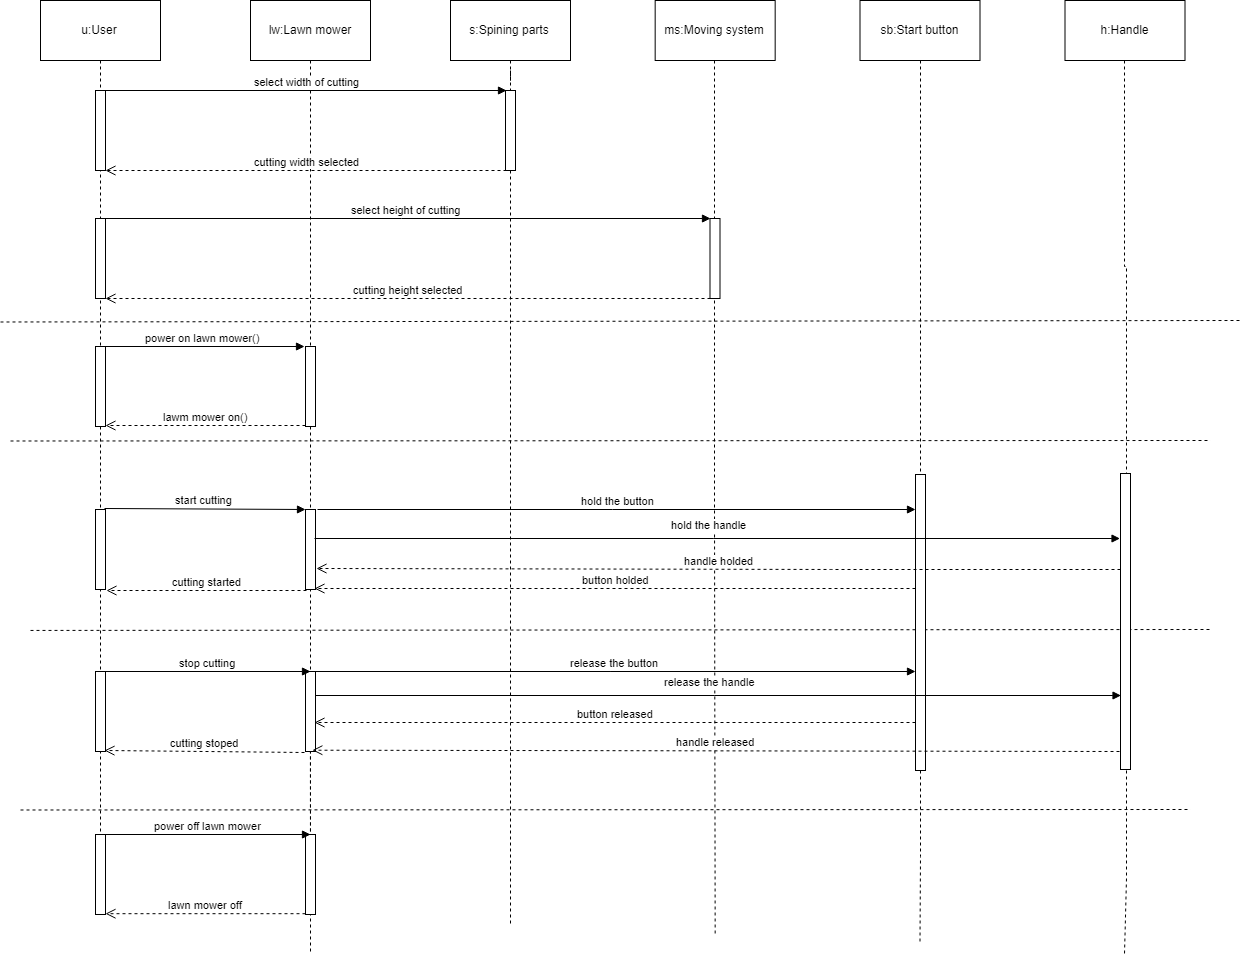

The diagram above was exported from draw.io. Its source (the exported page's mxGraphModel, read from the mxfile embedded in the PNG):
<mxGraphModel dx="2020" dy="1066" grid="1" gridSize="10" guides="1" tooltips="1" connect="1" arrows="0" fold="1" page="1" pageScale="1" pageWidth="827" pageHeight="1169" math="0" shadow="0">
  <root>
    <mxCell id="57PTUAgNVhd2WweeVHB5-0" />
    <mxCell id="57PTUAgNVhd2WweeVHB5-1" parent="57PTUAgNVhd2WweeVHB5-0" />
    <mxCell id="j9o0E3ynwgji3yvM_UWc-4" value="" style="endArrow=none;dashed=1;html=1;" parent="57PTUAgNVhd2WweeVHB5-1" edge="1">
      <mxGeometry width="50" height="50" relative="1" as="geometry">
        <mxPoint x="90" y="709.9410903033088" as="sourcePoint" />
        <mxPoint x="1270" y="709" as="targetPoint" />
      </mxGeometry>
    </mxCell>
    <mxCell id="KVgShLe-mDbuQTZnN6fm-7" value="" style="html=1;points=[];perimeter=orthogonalPerimeter;" parent="57PTUAgNVhd2WweeVHB5-1" vertex="1">
      <mxGeometry x="975" y="554" width="10" height="296" as="geometry" />
    </mxCell>
    <mxCell id="sZqVzDb5DKZLq3PiubxY-4" style="edgeStyle=none;rounded=0;orthogonalLoop=1;jettySize=auto;html=1;exitX=0.5;exitY=1;exitDx=0;exitDy=0;startArrow=none;startFill=0;endArrow=none;endFill=0;dashed=1;" parent="57PTUAgNVhd2WweeVHB5-1" source="zYuszAIaA5EiNikH1xDC-0" edge="1">
      <mxGeometry relative="1" as="geometry">
        <mxPoint x="160" y="973.199951171875" as="targetPoint" />
      </mxGeometry>
    </mxCell>
    <mxCell id="zYuszAIaA5EiNikH1xDC-0" value="u:User" style="rounded=0;whiteSpace=wrap;html=1;" parent="57PTUAgNVhd2WweeVHB5-1" vertex="1">
      <mxGeometry x="100" y="80" width="120" height="60" as="geometry" />
    </mxCell>
    <mxCell id="sZqVzDb5DKZLq3PiubxY-6" style="edgeStyle=none;rounded=0;orthogonalLoop=1;jettySize=auto;html=1;exitX=0.5;exitY=1;exitDx=0;exitDy=0;dashed=1;startArrow=none;startFill=0;endArrow=none;endFill=0;" parent="57PTUAgNVhd2WweeVHB5-1" edge="1">
      <mxGeometry relative="1" as="geometry">
        <mxPoint x="370" y="992.2069470635776" as="targetPoint" />
        <mxPoint x="369.8571428571429" y="751.8571428571429" as="sourcePoint" />
      </mxGeometry>
    </mxCell>
    <mxCell id="FqxBHI7yG8uhIMtBHEoJ-9" style="edgeStyle=orthogonalEdgeStyle;rounded=0;orthogonalLoop=1;jettySize=auto;html=1;exitX=0.5;exitY=1;exitDx=0;exitDy=0;dashed=1;startArrow=none;startFill=0;endArrow=none;endFill=0;" edge="1" parent="57PTUAgNVhd2WweeVHB5-1" source="zYuszAIaA5EiNikH1xDC-1">
      <mxGeometry relative="1" as="geometry">
        <mxPoint x="370" y="1031.88232421875" as="targetPoint" />
      </mxGeometry>
    </mxCell>
    <mxCell id="zYuszAIaA5EiNikH1xDC-1" value="lw:Lawn mower&lt;br&gt;" style="rounded=0;whiteSpace=wrap;html=1;" parent="57PTUAgNVhd2WweeVHB5-1" vertex="1">
      <mxGeometry x="310" y="80" width="120" height="60" as="geometry" />
    </mxCell>
    <mxCell id="KVgShLe-mDbuQTZnN6fm-2" style="edgeStyle=orthogonalEdgeStyle;rounded=0;orthogonalLoop=1;jettySize=auto;html=1;exitX=0.5;exitY=1;exitDx=0;exitDy=0;endArrow=none;endFill=0;dashed=1;" parent="57PTUAgNVhd2WweeVHB5-1" source="JN8Sh_iau01VjxWBWV8S-3" edge="1">
      <mxGeometry relative="1" as="geometry">
        <mxPoint x="570" y="1005.6470444623162" as="targetPoint" />
      </mxGeometry>
    </mxCell>
    <mxCell id="zYuszAIaA5EiNikH1xDC-2" value="s:Spining parts" style="rounded=0;whiteSpace=wrap;html=1;" parent="57PTUAgNVhd2WweeVHB5-1" vertex="1">
      <mxGeometry x="510" y="80" width="120" height="60" as="geometry" />
    </mxCell>
    <mxCell id="8tATkTV9gxH4jZjBRxOe-12" value="select width of cutting" style="html=1;verticalAlign=bottom;endArrow=block;entryX=0;entryY=0;exitX=0.941;exitY=0;exitDx=0;exitDy=0;exitPerimeter=0;entryDx=0;entryDy=0;entryPerimeter=0;" parent="57PTUAgNVhd2WweeVHB5-1" source="8tATkTV9gxH4jZjBRxOe-14" target="JN8Sh_iau01VjxWBWV8S-3" edge="1">
      <mxGeometry relative="1" as="geometry">
        <mxPoint x="155" y="320" as="sourcePoint" />
        <mxPoint x="359.66666666666674" y="300" as="targetPoint" />
      </mxGeometry>
    </mxCell>
    <mxCell id="8tATkTV9gxH4jZjBRxOe-13" value="cutting width selected" style="html=1;verticalAlign=bottom;endArrow=open;dashed=1;endSize=8;exitX=0.033;exitY=0.995;exitDx=0;exitDy=0;exitPerimeter=0;" parent="57PTUAgNVhd2WweeVHB5-1" source="JN8Sh_iau01VjxWBWV8S-3" target="8tATkTV9gxH4jZjBRxOe-14" edge="1">
      <mxGeometry relative="1" as="geometry">
        <mxPoint x="295" y="268" as="targetPoint" />
        <mxPoint x="550" y="247" as="sourcePoint" />
      </mxGeometry>
    </mxCell>
    <mxCell id="8tATkTV9gxH4jZjBRxOe-14" value="" style="html=1;points=[];perimeter=orthogonalPerimeter;" parent="57PTUAgNVhd2WweeVHB5-1" vertex="1">
      <mxGeometry x="155" y="170" width="10" height="80" as="geometry" />
    </mxCell>
    <mxCell id="t2sMK7Pk_i3cKbQ1c-Sz-0" value="" style="html=1;points=[];perimeter=orthogonalPerimeter;" parent="57PTUAgNVhd2WweeVHB5-1" vertex="1">
      <mxGeometry x="155" y="298" width="10" height="80" as="geometry" />
    </mxCell>
    <mxCell id="t2sMK7Pk_i3cKbQ1c-Sz-4" value="select height of cutting" style="html=1;verticalAlign=bottom;endArrow=block;entryX=-0.004;entryY=0.004;entryDx=0;entryDy=0;entryPerimeter=0;" parent="57PTUAgNVhd2WweeVHB5-1" target="t2sMK7Pk_i3cKbQ1c-Sz-2" edge="1">
      <mxGeometry width="80" relative="1" as="geometry">
        <mxPoint x="160" y="298" as="sourcePoint" />
        <mxPoint x="370" y="298" as="targetPoint" />
      </mxGeometry>
    </mxCell>
    <mxCell id="bp3Gxl_arOu76ktyi3wi-0" value="" style="html=1;points=[];perimeter=orthogonalPerimeter;" parent="57PTUAgNVhd2WweeVHB5-1" vertex="1">
      <mxGeometry x="155" y="589" width="10" height="80" as="geometry" />
    </mxCell>
    <mxCell id="bp3Gxl_arOu76ktyi3wi-4" value="start cutting" style="html=1;verticalAlign=bottom;endArrow=block;exitX=0.853;exitY=-0.003;exitDx=0;exitDy=0;exitPerimeter=0;" parent="57PTUAgNVhd2WweeVHB5-1" source="bp3Gxl_arOu76ktyi3wi-0" target="bp3Gxl_arOu76ktyi3wi-2" edge="1">
      <mxGeometry width="80" relative="1" as="geometry">
        <mxPoint x="160" y="544" as="sourcePoint" />
        <mxPoint x="240" y="544" as="targetPoint" />
      </mxGeometry>
    </mxCell>
    <mxCell id="bp3Gxl_arOu76ktyi3wi-5" value="" style="html=1;points=[];perimeter=orthogonalPerimeter;" parent="57PTUAgNVhd2WweeVHB5-1" vertex="1">
      <mxGeometry x="155" y="751" width="10" height="80" as="geometry" />
    </mxCell>
    <mxCell id="bp3Gxl_arOu76ktyi3wi-7" value="" style="html=1;points=[];perimeter=orthogonalPerimeter;" parent="57PTUAgNVhd2WweeVHB5-1" vertex="1">
      <mxGeometry x="365" y="751" width="10" height="80" as="geometry" />
    </mxCell>
    <mxCell id="bp3Gxl_arOu76ktyi3wi-9" value="stop cutting" style="html=1;verticalAlign=bottom;endArrow=block;" parent="57PTUAgNVhd2WweeVHB5-1" edge="1">
      <mxGeometry width="80" relative="1" as="geometry">
        <mxPoint x="165" y="751" as="sourcePoint" />
        <mxPoint x="370" y="751" as="targetPoint" />
      </mxGeometry>
    </mxCell>
    <mxCell id="bp3Gxl_arOu76ktyi3wi-10" value="" style="html=1;points=[];perimeter=orthogonalPerimeter;" parent="57PTUAgNVhd2WweeVHB5-1" vertex="1">
      <mxGeometry x="155" y="914" width="10" height="80" as="geometry" />
    </mxCell>
    <mxCell id="bp3Gxl_arOu76ktyi3wi-12" value="" style="html=1;points=[];perimeter=orthogonalPerimeter;" parent="57PTUAgNVhd2WweeVHB5-1" vertex="1">
      <mxGeometry x="365" y="914" width="10" height="80" as="geometry" />
    </mxCell>
    <mxCell id="bp3Gxl_arOu76ktyi3wi-14" value="power off lawn mower" style="html=1;verticalAlign=bottom;endArrow=block;" parent="57PTUAgNVhd2WweeVHB5-1" edge="1">
      <mxGeometry width="80" relative="1" as="geometry">
        <mxPoint x="165" y="914" as="sourcePoint" />
        <mxPoint x="370" y="914" as="targetPoint" />
      </mxGeometry>
    </mxCell>
    <mxCell id="j9o0E3ynwgji3yvM_UWc-0" value="lawn mower off" style="html=1;verticalAlign=bottom;endArrow=open;dashed=1;endSize=8;" parent="57PTUAgNVhd2WweeVHB5-1" edge="1">
      <mxGeometry relative="1" as="geometry">
        <mxPoint x="165" y="993.199951171875" as="targetPoint" />
        <mxPoint x="365" y="993.199951171875" as="sourcePoint" />
      </mxGeometry>
    </mxCell>
    <mxCell id="j9o0E3ynwgji3yvM_UWc-2" value="" style="endArrow=none;dashed=1;html=1;" parent="57PTUAgNVhd2WweeVHB5-1" edge="1">
      <mxGeometry width="50" height="50" relative="1" as="geometry">
        <mxPoint x="80" y="889.5" as="sourcePoint" />
        <mxPoint x="1250" y="889" as="targetPoint" />
      </mxGeometry>
    </mxCell>
    <mxCell id="j9o0E3ynwgji3yvM_UWc-3" value="" style="endArrow=none;dashed=1;html=1;" parent="57PTUAgNVhd2WweeVHB5-1" edge="1">
      <mxGeometry width="50" height="50" relative="1" as="geometry">
        <mxPoint x="70" y="520.5" as="sourcePoint" />
        <mxPoint x="1270" y="520" as="targetPoint" />
      </mxGeometry>
    </mxCell>
    <mxCell id="sZqVzDb5DKZLq3PiubxY-0" value="power on lawn mower()" style="html=1;verticalAlign=bottom;endArrow=block;entryX=-0.004;entryY=0.003;exitX=0.46;exitY=0.003;exitDx=0;exitDy=0;exitPerimeter=0;entryDx=0;entryDy=0;entryPerimeter=0;" parent="57PTUAgNVhd2WweeVHB5-1" source="sZqVzDb5DKZLq3PiubxY-3" target="sZqVzDb5DKZLq3PiubxY-2" edge="1">
      <mxGeometry relative="1" as="geometry">
        <mxPoint x="295" y="420" as="sourcePoint" />
        <mxPoint x="364.66666666666674" y="420" as="targetPoint" />
      </mxGeometry>
    </mxCell>
    <mxCell id="sZqVzDb5DKZLq3PiubxY-1" value="lawm mower on()" style="html=1;verticalAlign=bottom;endArrow=open;dashed=1;endSize=8;" parent="57PTUAgNVhd2WweeVHB5-1" edge="1">
      <mxGeometry relative="1" as="geometry">
        <mxPoint x="165" y="505" as="targetPoint" />
        <mxPoint x="365" y="505" as="sourcePoint" />
      </mxGeometry>
    </mxCell>
    <mxCell id="sZqVzDb5DKZLq3PiubxY-2" value="" style="html=1;points=[];perimeter=orthogonalPerimeter;" parent="57PTUAgNVhd2WweeVHB5-1" vertex="1">
      <mxGeometry x="365" y="426" width="10" height="80" as="geometry" />
    </mxCell>
    <mxCell id="sZqVzDb5DKZLq3PiubxY-3" value="" style="html=1;points=[];perimeter=orthogonalPerimeter;" parent="57PTUAgNVhd2WweeVHB5-1" vertex="1">
      <mxGeometry x="155" y="426" width="10" height="80" as="geometry" />
    </mxCell>
    <mxCell id="sZqVzDb5DKZLq3PiubxY-5" value="" style="endArrow=none;dashed=1;html=1;" parent="57PTUAgNVhd2WweeVHB5-1" edge="1">
      <mxGeometry width="50" height="50" relative="1" as="geometry">
        <mxPoint x="59.999999999999886" y="401.5" as="sourcePoint" />
        <mxPoint x="1300" y="400" as="targetPoint" />
      </mxGeometry>
    </mxCell>
    <mxCell id="KVgShLe-mDbuQTZnN6fm-4" style="edgeStyle=orthogonalEdgeStyle;rounded=0;orthogonalLoop=1;jettySize=auto;html=1;exitX=0.5;exitY=1;exitDx=0;exitDy=0;dashed=1;endArrow=none;endFill=0;" parent="57PTUAgNVhd2WweeVHB5-1" source="KVgShLe-mDbuQTZnN6fm-0" edge="1">
      <mxGeometry relative="1" as="geometry">
        <mxPoint x="774.666748046875" y="1014.5714460100444" as="targetPoint" />
      </mxGeometry>
    </mxCell>
    <mxCell id="KVgShLe-mDbuQTZnN6fm-0" value="ms:Moving system" style="rounded=0;whiteSpace=wrap;html=1;" parent="57PTUAgNVhd2WweeVHB5-1" vertex="1">
      <mxGeometry x="714.666748046875" y="80" width="120" height="60" as="geometry" />
    </mxCell>
    <mxCell id="KVgShLe-mDbuQTZnN6fm-5" style="edgeStyle=orthogonalEdgeStyle;rounded=0;orthogonalLoop=1;jettySize=auto;html=1;exitX=0.5;exitY=1;exitDx=0;exitDy=0;dashed=1;endArrow=none;endFill=0;" parent="57PTUAgNVhd2WweeVHB5-1" source="KVgShLe-mDbuQTZnN6fm-7" edge="1">
      <mxGeometry relative="1" as="geometry">
        <mxPoint x="979.5" y="1021.4285714285712" as="targetPoint" />
      </mxGeometry>
    </mxCell>
    <mxCell id="KVgShLe-mDbuQTZnN6fm-1" value="sb:Start button" style="rounded=0;whiteSpace=wrap;html=1;" parent="57PTUAgNVhd2WweeVHB5-1" vertex="1">
      <mxGeometry x="919.5" y="80" width="120" height="60" as="geometry" />
    </mxCell>
    <mxCell id="JN8Sh_iau01VjxWBWV8S-3" value="" style="html=1;points=[];perimeter=orthogonalPerimeter;" parent="57PTUAgNVhd2WweeVHB5-1" vertex="1">
      <mxGeometry x="565" y="170" width="10" height="80" as="geometry" />
    </mxCell>
    <mxCell id="KVgShLe-mDbuQTZnN6fm-3" style="edgeStyle=orthogonalEdgeStyle;rounded=0;orthogonalLoop=1;jettySize=auto;html=1;exitX=0.5;exitY=1;exitDx=0;exitDy=0;endArrow=none;endFill=0;dashed=1;" parent="57PTUAgNVhd2WweeVHB5-1" source="zYuszAIaA5EiNikH1xDC-2" target="JN8Sh_iau01VjxWBWV8S-3" edge="1">
      <mxGeometry relative="1" as="geometry">
        <mxPoint x="570" y="1005.6470444623162" as="targetPoint" />
        <mxPoint x="569.6666666666667" y="140" as="sourcePoint" />
      </mxGeometry>
    </mxCell>
    <mxCell id="t2sMK7Pk_i3cKbQ1c-Sz-2" value="" style="html=1;points=[];perimeter=orthogonalPerimeter;" parent="57PTUAgNVhd2WweeVHB5-1" vertex="1">
      <mxGeometry x="769.5" y="298" width="10" height="80" as="geometry" />
    </mxCell>
    <mxCell id="KVgShLe-mDbuQTZnN6fm-6" value="cutting height selected" style="html=1;verticalAlign=bottom;endArrow=open;dashed=1;endSize=8;" parent="57PTUAgNVhd2WweeVHB5-1" target="t2sMK7Pk_i3cKbQ1c-Sz-0" edge="1">
      <mxGeometry relative="1" as="geometry">
        <mxPoint x="770" y="378" as="sourcePoint" />
        <mxPoint x="690" y="378" as="targetPoint" />
      </mxGeometry>
    </mxCell>
    <mxCell id="KVgShLe-mDbuQTZnN6fm-8" style="edgeStyle=orthogonalEdgeStyle;rounded=0;orthogonalLoop=1;jettySize=auto;html=1;exitX=0.5;exitY=1;exitDx=0;exitDy=0;dashed=1;endArrow=none;endFill=0;" parent="57PTUAgNVhd2WweeVHB5-1" source="KVgShLe-mDbuQTZnN6fm-1" target="KVgShLe-mDbuQTZnN6fm-7" edge="1">
      <mxGeometry relative="1" as="geometry">
        <mxPoint x="979.5" y="1021.4285714285709" as="targetPoint" />
        <mxPoint x="979.8571428571431" y="140.42857142857144" as="sourcePoint" />
      </mxGeometry>
    </mxCell>
    <mxCell id="KVgShLe-mDbuQTZnN6fm-9" value="hold the button" style="html=1;verticalAlign=bottom;endArrow=block;" parent="57PTUAgNVhd2WweeVHB5-1" edge="1">
      <mxGeometry width="80" relative="1" as="geometry">
        <mxPoint x="377" y="589" as="sourcePoint" />
        <mxPoint x="975.0000000000002" y="589" as="targetPoint" />
      </mxGeometry>
    </mxCell>
    <mxCell id="KVgShLe-mDbuQTZnN6fm-11" value="cutting started" style="html=1;verticalAlign=bottom;endArrow=open;dashed=1;endSize=8;exitX=0.014;exitY=1;exitDx=0;exitDy=0;exitPerimeter=0;entryX=1.025;entryY=1;entryDx=0;entryDy=0;entryPerimeter=0;" parent="57PTUAgNVhd2WweeVHB5-1" source="bp3Gxl_arOu76ktyi3wi-2" target="bp3Gxl_arOu76ktyi3wi-0" edge="1">
      <mxGeometry relative="1" as="geometry">
        <mxPoint x="310" y="630" as="sourcePoint" />
        <mxPoint x="230" y="630" as="targetPoint" />
      </mxGeometry>
    </mxCell>
    <mxCell id="KVgShLe-mDbuQTZnN6fm-12" value="button holded" style="html=1;verticalAlign=bottom;endArrow=open;dashed=1;endSize=8;entryX=0.953;entryY=0.998;entryDx=0;entryDy=0;entryPerimeter=0;" parent="57PTUAgNVhd2WweeVHB5-1" source="KVgShLe-mDbuQTZnN6fm-7" target="bp3Gxl_arOu76ktyi3wi-2" edge="1">
      <mxGeometry relative="1" as="geometry">
        <mxPoint x="890" y="620" as="sourcePoint" />
        <mxPoint x="810" y="620" as="targetPoint" />
      </mxGeometry>
    </mxCell>
    <mxCell id="KVgShLe-mDbuQTZnN6fm-13" value="cutting stoped" style="html=1;verticalAlign=bottom;endArrow=open;dashed=1;endSize=8;entryX=0.9;entryY=0.985;entryDx=0;entryDy=0;entryPerimeter=0;exitX=-0.1;exitY=1.002;exitDx=0;exitDy=0;exitPerimeter=0;" parent="57PTUAgNVhd2WweeVHB5-1" source="bp3Gxl_arOu76ktyi3wi-7" target="bp3Gxl_arOu76ktyi3wi-5" edge="1">
      <mxGeometry relative="1" as="geometry">
        <mxPoint x="310" y="864" as="sourcePoint" />
        <mxPoint x="230" y="864" as="targetPoint" />
      </mxGeometry>
    </mxCell>
    <mxCell id="KVgShLe-mDbuQTZnN6fm-14" value="release the button" style="html=1;verticalAlign=bottom;endArrow=block;" parent="57PTUAgNVhd2WweeVHB5-1" edge="1">
      <mxGeometry width="80" relative="1" as="geometry">
        <mxPoint x="374" y="751" as="sourcePoint" />
        <mxPoint x="975" y="750.9999999999998" as="targetPoint" />
      </mxGeometry>
    </mxCell>
    <mxCell id="KVgShLe-mDbuQTZnN6fm-15" value="button released" style="html=1;verticalAlign=bottom;endArrow=open;dashed=1;endSize=8;entryX=0.935;entryY=0.646;entryDx=0;entryDy=0;entryPerimeter=0;" parent="57PTUAgNVhd2WweeVHB5-1" source="KVgShLe-mDbuQTZnN6fm-7" target="bp3Gxl_arOu76ktyi3wi-7" edge="1">
      <mxGeometry relative="1" as="geometry">
        <mxPoint x="975.5882352941176" y="868.7647058823529" as="sourcePoint" />
        <mxPoint x="900" y="864" as="targetPoint" />
      </mxGeometry>
    </mxCell>
    <mxCell id="FqxBHI7yG8uhIMtBHEoJ-4" style="edgeStyle=orthogonalEdgeStyle;rounded=0;orthogonalLoop=1;jettySize=auto;html=1;exitX=0.5;exitY=1;exitDx=0;exitDy=0;startArrow=none;startFill=0;endArrow=none;endFill=0;dashed=1;" edge="1" parent="57PTUAgNVhd2WweeVHB5-1" source="FqxBHI7yG8uhIMtBHEoJ-5">
      <mxGeometry relative="1" as="geometry">
        <mxPoint x="1184.5" y="1034.571358816964" as="targetPoint" />
        <Array as="points">
          <mxPoint x="1185" y="957" />
        </Array>
      </mxGeometry>
    </mxCell>
    <mxCell id="FqxBHI7yG8uhIMtBHEoJ-3" value="h:Handle" style="rounded=0;whiteSpace=wrap;html=1;" vertex="1" parent="57PTUAgNVhd2WweeVHB5-1">
      <mxGeometry x="1124.5" y="80" width="120" height="60" as="geometry" />
    </mxCell>
    <mxCell id="FqxBHI7yG8uhIMtBHEoJ-5" value="" style="html=1;points=[];perimeter=orthogonalPerimeter;fillColor=#FFFFFF;" vertex="1" parent="57PTUAgNVhd2WweeVHB5-1">
      <mxGeometry x="1180" y="553" width="10" height="296" as="geometry" />
    </mxCell>
    <mxCell id="FqxBHI7yG8uhIMtBHEoJ-6" style="edgeStyle=orthogonalEdgeStyle;rounded=0;orthogonalLoop=1;jettySize=auto;html=1;exitX=0.5;exitY=1;exitDx=0;exitDy=0;startArrow=none;startFill=0;endArrow=none;endFill=0;dashed=1;" edge="1" parent="57PTUAgNVhd2WweeVHB5-1" source="FqxBHI7yG8uhIMtBHEoJ-3" target="FqxBHI7yG8uhIMtBHEoJ-5">
      <mxGeometry relative="1" as="geometry">
        <mxPoint x="1184.5" y="1034.5713588169642" as="targetPoint" />
        <mxPoint x="1184.1428571428573" y="140.42857142857144" as="sourcePoint" />
      </mxGeometry>
    </mxCell>
    <mxCell id="bp3Gxl_arOu76ktyi3wi-2" value="" style="html=1;points=[];perimeter=orthogonalPerimeter;" parent="57PTUAgNVhd2WweeVHB5-1" vertex="1">
      <mxGeometry x="365" y="589" width="10" height="80" as="geometry" />
    </mxCell>
    <mxCell id="FqxBHI7yG8uhIMtBHEoJ-7" value="hold the handle" style="html=1;verticalAlign=bottom;endArrow=block;" edge="1" parent="57PTUAgNVhd2WweeVHB5-1">
      <mxGeometry x="-0.0201" y="5" width="80" relative="1" as="geometry">
        <mxPoint x="374" y="618" as="sourcePoint" />
        <mxPoint x="1179.4999999999998" y="618" as="targetPoint" />
        <mxPoint as="offset" />
      </mxGeometry>
    </mxCell>
    <mxCell id="FqxBHI7yG8uhIMtBHEoJ-8" value="release the handle" style="html=1;verticalAlign=bottom;endArrow=block;" edge="1" parent="57PTUAgNVhd2WweeVHB5-1">
      <mxGeometry x="-0.0201" y="5" width="80" relative="1" as="geometry">
        <mxPoint x="375" y="775" as="sourcePoint" />
        <mxPoint x="1180.5" y="775" as="targetPoint" />
        <mxPoint as="offset" />
      </mxGeometry>
    </mxCell>
    <mxCell id="FqxBHI7yG8uhIMtBHEoJ-10" value="handle released" style="html=1;verticalAlign=bottom;endArrow=open;dashed=1;endSize=8;entryX=0.935;entryY=0.646;entryDx=0;entryDy=0;entryPerimeter=0;exitX=-0.044;exitY=0.984;exitDx=0;exitDy=0;exitPerimeter=0;" edge="1" parent="57PTUAgNVhd2WweeVHB5-1">
      <mxGeometry relative="1" as="geometry">
        <mxPoint x="1179" y="831" as="sourcePoint" />
        <mxPoint x="371.8529411764707" y="829.7058823529412" as="targetPoint" />
      </mxGeometry>
    </mxCell>
    <mxCell id="FqxBHI7yG8uhIMtBHEoJ-11" value="handle holded" style="html=1;verticalAlign=bottom;endArrow=open;dashed=1;endSize=8;entryX=1.029;entryY=0.746;entryDx=0;entryDy=0;entryPerimeter=0;" edge="1" parent="57PTUAgNVhd2WweeVHB5-1" source="FqxBHI7yG8uhIMtBHEoJ-5" target="bp3Gxl_arOu76ktyi3wi-2">
      <mxGeometry relative="1" as="geometry">
        <mxPoint x="972.5" y="699.9705882352941" as="sourcePoint" />
        <mxPoint x="371.8529411764707" y="699.9705882352941" as="targetPoint" />
        <Array as="points">
          <mxPoint x="900" y="649" />
        </Array>
      </mxGeometry>
    </mxCell>
  </root>
</mxGraphModel>